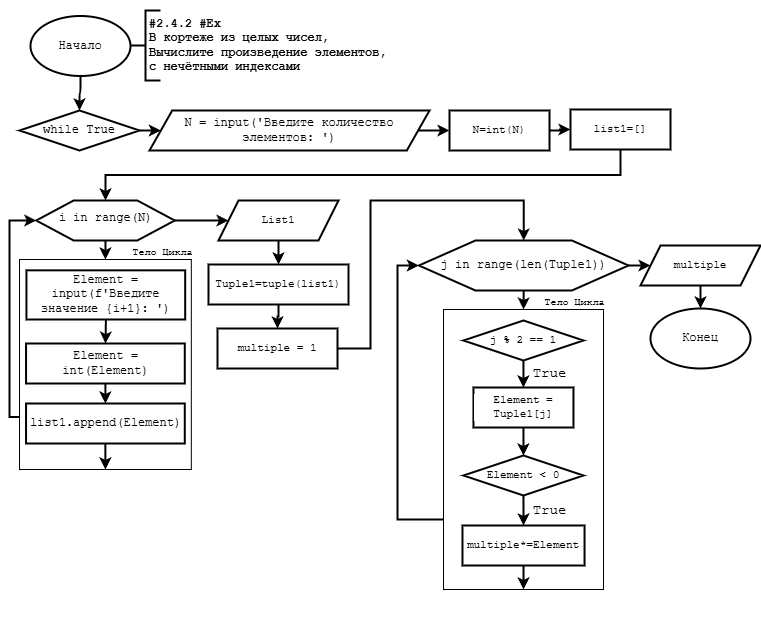

The diagram above was exported from draw.io. Its source (the exported page's mxGraphModel, read from the mxfile embedded in the PNG):
<mxGraphModel dx="510" dy="825" grid="1" gridSize="10" guides="1" tooltips="1" connect="1" arrows="1" fold="1" page="1" pageScale="1" pageWidth="1169" pageHeight="827" background="#ffffff" math="0" shadow="0">
  <root>
    <mxCell id="0" />
    <mxCell id="1" parent="0" />
    <mxCell id="28" value="" style="group;fontFamily=Courier New;" parent="1" vertex="1" connectable="0">
      <mxGeometry x="380" y="80" width="377" height="90" as="geometry" />
    </mxCell>
    <mxCell id="16" value="Начало" style="strokeWidth=2;html=1;shape=mxgraph.flowchart.start_1;whiteSpace=wrap;labelBackgroundColor=none;fontColor=light-dark(#000000,#FFFFFF);fontFamily=Courier New;" parent="28" vertex="1">
      <mxGeometry y="15.5" width="100" height="60" as="geometry" />
    </mxCell>
    <mxCell id="17" value="&lt;div&gt;&lt;font style=&quot;color: light-dark(rgb(0, 0, 0), rgb(255, 255, 255));&quot;&gt;&lt;b&gt;#2.4.2 #Ex&lt;/b&gt;&lt;/font&gt;&lt;/div&gt;&lt;div&gt;&lt;font style=&quot;color: light-dark(rgb(0, 0, 0), rgb(255, 255, 255));&quot;&gt;&lt;b&gt;В кортеже из целых чисел,&lt;/b&gt;&lt;/font&gt;&lt;/div&gt;&lt;div&gt;&lt;font style=&quot;color: light-dark(rgb(0, 0, 0), rgb(255, 255, 255));&quot;&gt;&lt;b&gt;Вычислите произведение элементов,&lt;/b&gt;&lt;/font&gt;&lt;/div&gt;&lt;div&gt;&lt;font style=&quot;color: light-dark(rgb(0, 0, 0), rgb(255, 255, 255));&quot;&gt;&lt;b&gt;с нечётными индексами&lt;/b&gt;&lt;/font&gt;&lt;/div&gt;" style="text;align=left;verticalAlign=middle;resizable=0;points=[];autosize=1;strokeColor=none;fillColor=none;html=1;rotation=0;labelBackgroundColor=none;fontColor=light-dark(#000000,#FFFFFF);fontFamily=Courier New;" parent="28" vertex="1">
      <mxGeometry x="117" y="10" width="260" height="70" as="geometry" />
    </mxCell>
    <mxCell id="18" value="" style="strokeWidth=2;html=1;shape=mxgraph.flowchart.annotation_2;align=left;labelPosition=right;pointerEvents=1;fontFamily=Courier New;" parent="28" vertex="1">
      <mxGeometry x="100" y="10" width="30" height="70" as="geometry" />
    </mxCell>
    <mxCell id="32" style="edgeStyle=orthogonalEdgeStyle;shape=connector;rounded=1;html=1;exitX=1;exitY=0.5;exitDx=0;exitDy=0;exitPerimeter=0;entryX=0;entryY=0.5;entryDx=0;entryDy=0;strokeColor=default;strokeWidth=2;align=center;verticalAlign=middle;fontFamily=Courier New;fontSize=11;fontColor=default;labelBackgroundColor=default;endArrow=classic;" parent="1" source="29" target="31" edge="1">
      <mxGeometry relative="1" as="geometry" />
    </mxCell>
    <mxCell id="29" value="while True" style="strokeWidth=2;html=1;shape=mxgraph.flowchart.decision;whiteSpace=wrap;fontFamily=Courier New;" parent="1" vertex="1">
      <mxGeometry x="369" y="190" width="120" height="40" as="geometry" />
    </mxCell>
    <mxCell id="30" style="edgeStyle=orthogonalEdgeStyle;html=1;exitX=0.5;exitY=1;exitDx=0;exitDy=0;exitPerimeter=0;entryX=0.5;entryY=0;entryDx=0;entryDy=0;entryPerimeter=0;strokeWidth=2;fontFamily=Courier New;" parent="1" source="16" target="29" edge="1">
      <mxGeometry relative="1" as="geometry" />
    </mxCell>
    <mxCell id="34" style="edgeStyle=orthogonalEdgeStyle;shape=connector;rounded=1;html=1;exitX=1;exitY=0.5;exitDx=0;exitDy=0;entryX=0;entryY=0.5;entryDx=0;entryDy=0;strokeColor=default;strokeWidth=2;align=center;verticalAlign=middle;fontFamily=Courier New;fontSize=11;fontColor=default;labelBackgroundColor=default;endArrow=classic;" parent="1" source="31" target="33" edge="1">
      <mxGeometry relative="1" as="geometry" />
    </mxCell>
    <mxCell id="31" value="N = input('Введите количество элементов: ')" style="shape=parallelogram;html=1;strokeWidth=2;perimeter=parallelogramPerimeter;whiteSpace=wrap;rounded=0;arcSize=12;size=0.08108108108108109;fontFamily=Courier New;" parent="1" vertex="1">
      <mxGeometry x="499" y="190" width="280" height="40" as="geometry" />
    </mxCell>
    <mxCell id="57" style="edgeStyle=orthogonalEdgeStyle;shape=connector;curved=0;rounded=0;html=1;exitX=1;exitY=0.5;exitDx=0;exitDy=0;entryX=0;entryY=0.5;entryDx=0;entryDy=0;strokeColor=default;strokeWidth=2;align=center;verticalAlign=middle;fontFamily=Courier New;fontSize=11;fontColor=default;labelBackgroundColor=default;endArrow=classic;" parent="1" source="33" target="56" edge="1">
      <mxGeometry relative="1" as="geometry" />
    </mxCell>
    <mxCell id="33" value="N=int(N)" style="rounded=0;whiteSpace=wrap;html=1;absoluteArcSize=1;arcSize=14;strokeWidth=2;strokeColor=default;align=center;verticalAlign=middle;fontFamily=Courier New;fontSize=11;fontColor=default;labelBackgroundColor=default;fillColor=default;" parent="1" vertex="1">
      <mxGeometry x="799" y="190" width="100" height="40" as="geometry" />
    </mxCell>
    <mxCell id="35" value="" style="group;fontFamily=Courier New;" parent="1" vertex="1" connectable="0">
      <mxGeometry x="350" y="280" width="220" height="319" as="geometry" />
    </mxCell>
    <mxCell id="36" value="i in range(N)" style="verticalLabelPosition=bottom;verticalAlign=top;html=1;shape=hexagon;perimeter=hexagonPerimeter2;arcSize=6;size=0.27;fontFamily=Courier New;fontSize=12;fontColor=light-dark(#000000,#FFFFFF);labelBackgroundColor=none;spacingTop=-36;strokeWidth=2;" parent="35" vertex="1">
      <mxGeometry x="35.75" width="138.5" height="40" as="geometry" />
    </mxCell>
    <mxCell id="37" value="" style="group;fontFamily=Courier New;" parent="35" vertex="1" connectable="0">
      <mxGeometry x="19" y="31" width="194.54545454545456" height="288" as="geometry" />
    </mxCell>
    <mxCell id="38" value="&lt;font style=&quot;font-size: 10px;&quot;&gt;Тело Цикла&lt;/font&gt;" style="text;html=1;align=center;verticalAlign=middle;resizable=0;points=[];autosize=1;strokeColor=none;fillColor=none;fontFamily=Courier New;fontSize=19;fontColor=light-dark(#000000,#FFFFFF);labelBackgroundColor=none;" parent="37" vertex="1">
      <mxGeometry x="102.54545454545455" y="-1" width="80" height="40" as="geometry" />
    </mxCell>
    <mxCell id="39" value="" style="group;fontFamily=Courier New;" parent="37" vertex="1" connectable="0">
      <mxGeometry y="28" width="171.82" height="260" as="geometry" />
    </mxCell>
    <mxCell id="40" value="" style="whiteSpace=wrap;html=1;fontFamily=Courier New;fontSize=19;fontColor=light-dark(#000000,#FFFFFF);labelBackgroundColor=none;fillColor=none;" parent="39" vertex="1">
      <mxGeometry width="171.82" height="210" as="geometry" />
    </mxCell>
    <mxCell id="55" style="edgeStyle=orthogonalEdgeStyle;shape=connector;curved=0;rounded=0;html=1;exitX=0.5;exitY=1;exitDx=0;exitDy=0;entryX=0.5;entryY=0;entryDx=0;entryDy=0;strokeColor=default;strokeWidth=2;align=center;verticalAlign=middle;fontFamily=Courier New;fontSize=11;fontColor=default;labelBackgroundColor=default;endArrow=classic;" parent="39" source="41" target="54" edge="1">
      <mxGeometry relative="1" as="geometry" />
    </mxCell>
    <mxCell id="41" value="Element = input(f'Введите значение {i+1}: ')" style="rounded=0;whiteSpace=wrap;html=1;absoluteArcSize=1;arcSize=0;strokeWidth=2;fontFamily=Courier New;" parent="39" vertex="1">
      <mxGeometry x="6.95" y="10.84" width="158.73" height="49.16" as="geometry" />
    </mxCell>
    <mxCell id="71" style="edgeStyle=orthogonalEdgeStyle;shape=connector;curved=0;rounded=0;html=1;exitX=0.5;exitY=1;exitDx=0;exitDy=0;entryX=0.5;entryY=0;entryDx=0;entryDy=0;strokeColor=default;strokeWidth=2;align=center;verticalAlign=middle;fontFamily=Courier New;fontSize=11;fontColor=default;labelBackgroundColor=default;endArrow=classic;" parent="39" source="54" target="70" edge="1">
      <mxGeometry relative="1" as="geometry" />
    </mxCell>
    <mxCell id="54" value="Element = int(Element)" style="rounded=0;whiteSpace=wrap;html=1;absoluteArcSize=1;arcSize=0;strokeWidth=2;fontFamily=Courier New;" parent="39" vertex="1">
      <mxGeometry x="6.545454545454545" y="83.99870967741936" width="158.72727272727272" height="40" as="geometry" />
    </mxCell>
    <mxCell id="128" style="edgeStyle=orthogonalEdgeStyle;shape=connector;curved=0;rounded=0;html=1;exitX=0.5;exitY=1;exitDx=0;exitDy=0;strokeColor=default;strokeWidth=2;align=center;verticalAlign=middle;fontFamily=Helvetica;fontSize=14;fontColor=default;labelBackgroundColor=none;autosize=1;resizable=0;endArrow=classic;entryX=0.5;entryY=1;entryDx=0;entryDy=0;" parent="39" source="70" target="40" edge="1">
      <mxGeometry relative="1" as="geometry">
        <mxPoint x="86.20689655172418" y="231" as="targetPoint" />
        <Array as="points">
          <mxPoint x="86" y="194" />
          <mxPoint x="86" y="194" />
        </Array>
      </mxGeometry>
    </mxCell>
    <mxCell id="70" value="list1.append(Element)" style="rounded=0;whiteSpace=wrap;html=1;absoluteArcSize=1;arcSize=0;strokeWidth=2;fontFamily=Courier New;" parent="39" vertex="1">
      <mxGeometry x="6.545454545454545" y="143.99870967741936" width="158.72727272727272" height="40" as="geometry" />
    </mxCell>
    <mxCell id="42" style="edgeStyle=none;shape=connector;curved=0;rounded=0;html=1;exitX=0.5;exitY=1;exitDx=0;exitDy=0;entryX=0.5;entryY=0;entryDx=0;entryDy=0;strokeColor=light-dark(#000000,#FFFFFF);strokeWidth=2;align=center;verticalAlign=middle;fontFamily=Courier New;fontSize=19;fontColor=light-dark(#000000,#FFFFFF);labelBackgroundColor=none;endArrow=classic;" parent="35" source="36" target="40" edge="1">
      <mxGeometry relative="1" as="geometry" />
    </mxCell>
    <mxCell id="43" style="edgeStyle=orthogonalEdgeStyle;shape=connector;rounded=0;html=1;exitX=0;exitY=0.75;exitDx=0;exitDy=0;entryX=0;entryY=0.5;entryDx=0;entryDy=0;strokeColor=light-dark(#000000,#FFFFFF);strokeWidth=2;align=center;verticalAlign=middle;fontFamily=Courier New;fontSize=19;fontColor=light-dark(#000000,#FFFFFF);labelBackgroundColor=none;endArrow=classic;" parent="35" source="40" target="36" edge="1">
      <mxGeometry relative="1" as="geometry" />
    </mxCell>
    <mxCell id="58" style="edgeStyle=orthogonalEdgeStyle;shape=connector;curved=0;rounded=0;html=1;exitX=0.5;exitY=1;exitDx=0;exitDy=0;entryX=0.5;entryY=0;entryDx=0;entryDy=0;strokeColor=default;strokeWidth=2;align=center;verticalAlign=middle;fontFamily=Courier New;fontSize=11;fontColor=default;labelBackgroundColor=default;endArrow=classic;" parent="1" source="56" target="36" edge="1">
      <mxGeometry relative="1" as="geometry" />
    </mxCell>
    <mxCell id="56" value="list1=[]" style="rounded=0;whiteSpace=wrap;html=1;absoluteArcSize=1;arcSize=14;strokeWidth=2;strokeColor=default;align=center;verticalAlign=middle;fontFamily=Courier New;fontSize=11;fontColor=default;labelBackgroundColor=default;fillColor=default;" parent="1" vertex="1">
      <mxGeometry x="920" y="189" width="100" height="40" as="geometry" />
    </mxCell>
    <mxCell id="75" style="edgeStyle=orthogonalEdgeStyle;shape=connector;curved=0;rounded=0;html=1;exitX=0.5;exitY=1;exitDx=0;exitDy=0;entryX=0.5;entryY=0;entryDx=0;entryDy=0;strokeColor=default;strokeWidth=2;align=center;verticalAlign=middle;fontFamily=Courier New;fontSize=11;fontColor=default;labelBackgroundColor=default;endArrow=classic;" parent="1" source="72" target="74" edge="1">
      <mxGeometry relative="1" as="geometry" />
    </mxCell>
    <mxCell id="72" value="List1" style="shape=parallelogram;perimeter=parallelogramPerimeter;whiteSpace=wrap;html=1;fixedSize=1;rounded=0;strokeColor=default;strokeWidth=2;align=center;verticalAlign=middle;arcSize=14;fontFamily=Courier New;fontSize=11;fontColor=default;labelBackgroundColor=default;fillColor=default;" parent="1" vertex="1">
      <mxGeometry x="568" y="280" width="120" height="40" as="geometry" />
    </mxCell>
    <mxCell id="73" style="edgeStyle=orthogonalEdgeStyle;shape=connector;curved=0;rounded=0;html=1;exitX=1;exitY=0.5;exitDx=0;exitDy=0;entryX=0;entryY=0.5;entryDx=0;entryDy=0;strokeColor=default;strokeWidth=2;align=center;verticalAlign=middle;fontFamily=Courier New;fontSize=11;fontColor=default;labelBackgroundColor=default;endArrow=classic;" parent="1" source="36" target="72" edge="1">
      <mxGeometry relative="1" as="geometry" />
    </mxCell>
    <mxCell id="77" style="edgeStyle=orthogonalEdgeStyle;shape=connector;curved=0;rounded=0;html=1;exitX=0.5;exitY=1;exitDx=0;exitDy=0;entryX=0.5;entryY=0;entryDx=0;entryDy=0;strokeColor=default;strokeWidth=2;align=center;verticalAlign=middle;fontFamily=Courier New;fontSize=11;fontColor=default;labelBackgroundColor=default;endArrow=classic;" parent="1" source="74" target="76" edge="1">
      <mxGeometry relative="1" as="geometry" />
    </mxCell>
    <mxCell id="74" value="Tuple1=tuple(list1)" style="whiteSpace=wrap;html=1;rounded=0;strokeColor=default;strokeWidth=2;align=center;verticalAlign=middle;arcSize=14;fontFamily=Courier New;fontSize=11;fontColor=default;labelBackgroundColor=default;fillColor=default;" parent="1" vertex="1">
      <mxGeometry x="558" y="344" width="140" height="40" as="geometry" />
    </mxCell>
    <mxCell id="7UG950Us2QJwsaVFxOoS-128" style="edgeStyle=orthogonalEdgeStyle;shape=connector;rounded=0;html=1;exitX=1;exitY=0.5;exitDx=0;exitDy=0;entryX=0.5;entryY=0;entryDx=0;entryDy=0;strokeColor=default;strokeWidth=2;align=center;verticalAlign=middle;fontFamily=Helvetica;fontSize=11;fontColor=default;labelBackgroundColor=default;endArrow=classic;" edge="1" parent="1" source="76" target="88">
      <mxGeometry relative="1" as="geometry">
        <Array as="points">
          <mxPoint x="720" y="428" />
          <mxPoint x="720" y="280" />
          <mxPoint x="873" y="280" />
        </Array>
      </mxGeometry>
    </mxCell>
    <mxCell id="76" value="multiple = 1" style="whiteSpace=wrap;html=1;rounded=0;strokeColor=default;strokeWidth=2;align=center;verticalAlign=middle;arcSize=14;fontFamily=Courier New;fontSize=11;fontColor=default;labelBackgroundColor=default;fillColor=default;" parent="1" vertex="1">
      <mxGeometry x="567" y="408" width="120" height="40" as="geometry" />
    </mxCell>
    <mxCell id="87" value="" style="group;fontFamily=Courier New;" parent="1" vertex="1" connectable="0">
      <mxGeometry x="718" y="330" width="317" height="369" as="geometry" />
    </mxCell>
    <mxCell id="88" value="j in range(len(Tuple1))" style="verticalLabelPosition=bottom;verticalAlign=top;html=1;shape=hexagon;perimeter=hexagonPerimeter2;arcSize=6;size=0.27;fontFamily=Courier New;fontSize=12;fontColor=light-dark(#000000,#FFFFFF);labelBackgroundColor=none;spacingTop=-39;strokeWidth=2;" parent="87" vertex="1">
      <mxGeometry x="50.38" y="-10" width="209.62" height="50" as="geometry" />
    </mxCell>
    <mxCell id="89" value="" style="group;fontFamily=Courier New;" parent="87" vertex="1" connectable="0">
      <mxGeometry x="7" y="31" width="310" height="338" as="geometry" />
    </mxCell>
    <mxCell id="91" value="" style="group;fontFamily=Courier New;" parent="89" vertex="1" connectable="0">
      <mxGeometry x="-2" y="28" width="295.91" height="310" as="geometry" />
    </mxCell>
    <mxCell id="97" value="" style="group;fontFamily=Courier New;" parent="91" vertex="1" connectable="0">
      <mxGeometry width="295.91" height="310" as="geometry" />
    </mxCell>
    <mxCell id="92" value="" style="whiteSpace=wrap;html=1;fontFamily=Courier New;fontSize=19;fontColor=light-dark(#000000,#FFFFFF);labelBackgroundColor=none;fillColor=none;" parent="97" vertex="1">
      <mxGeometry x="70" width="160" height="280" as="geometry" />
    </mxCell>
    <mxCell id="110" style="edgeStyle=orthogonalEdgeStyle;shape=connector;curved=0;rounded=0;html=1;exitX=0.5;exitY=1;exitDx=0;exitDy=0;entryX=0.5;entryY=0;entryDx=0;entryDy=0;strokeColor=default;strokeWidth=2;align=center;verticalAlign=middle;fontFamily=Courier New;fontSize=14;fontColor=default;labelBackgroundColor=none;autosize=1;resizable=0;endArrow=classic;" parent="97" source="96" target="109" edge="1">
      <mxGeometry relative="1" as="geometry" />
    </mxCell>
    <mxCell id="96" value="j % 2 == 1" style="rhombus;whiteSpace=wrap;html=1;rounded=0;strokeColor=default;strokeWidth=2;align=center;verticalAlign=middle;arcSize=14;fontFamily=Courier New;fontSize=11;fontColor=default;labelBackgroundColor=default;fillColor=default;" parent="97" vertex="1">
      <mxGeometry x="89.95000000000005" y="11" width="120" height="40" as="geometry" />
    </mxCell>
    <mxCell id="105" value="True" style="text;html=1;align=center;verticalAlign=middle;resizable=0;points=[];autosize=1;strokeColor=none;fillColor=none;fontFamily=Courier New;fontSize=14;fontColor=default;labelBackgroundColor=none;" parent="97" vertex="1">
      <mxGeometry x="145.95000000000005" y="49" width="60" height="30" as="geometry" />
    </mxCell>
    <mxCell id="113" style="edgeStyle=orthogonalEdgeStyle;shape=connector;curved=0;rounded=0;html=1;exitX=0.5;exitY=1;exitDx=0;exitDy=0;entryX=0.5;entryY=0;entryDx=0;entryDy=0;strokeColor=default;strokeWidth=2;align=center;verticalAlign=middle;fontFamily=Courier New;fontSize=14;fontColor=default;labelBackgroundColor=none;autosize=1;resizable=0;endArrow=classic;" parent="97" source="109" target="111" edge="1">
      <mxGeometry relative="1" as="geometry" />
    </mxCell>
    <mxCell id="109" value="Element = Tuple1[j]" style="rounded=0;whiteSpace=wrap;html=1;absoluteArcSize=1;arcSize=14;strokeWidth=2;strokeColor=default;align=center;verticalAlign=middle;fontFamily=Courier New;fontSize=11;fontColor=default;labelBackgroundColor=default;fillColor=default;" parent="97" vertex="1">
      <mxGeometry x="99.96000000000004" y="78" width="100" height="40" as="geometry" />
    </mxCell>
    <mxCell id="116" style="edgeStyle=orthogonalEdgeStyle;shape=connector;curved=0;rounded=0;html=1;exitX=0.5;exitY=1;exitDx=0;exitDy=0;entryX=0.5;entryY=0;entryDx=0;entryDy=0;strokeColor=default;strokeWidth=2;align=center;verticalAlign=middle;fontFamily=Courier New;fontSize=14;fontColor=default;labelBackgroundColor=none;autosize=1;resizable=0;endArrow=classic;" parent="97" source="111" target="115" edge="1">
      <mxGeometry relative="1" as="geometry" />
    </mxCell>
    <mxCell id="111" value="Element &amp;lt; 0" style="rhombus;whiteSpace=wrap;html=1;rounded=0;strokeColor=default;strokeWidth=2;align=center;verticalAlign=middle;arcSize=14;fontFamily=Courier New;fontSize=11;fontColor=default;labelBackgroundColor=default;fillColor=default;" parent="97" vertex="1">
      <mxGeometry x="89.96000000000005" y="146" width="120" height="40" as="geometry" />
    </mxCell>
    <mxCell id="114" value="True" style="text;html=1;align=center;verticalAlign=middle;resizable=0;points=[];autosize=1;strokeColor=none;fillColor=none;fontFamily=Courier New;fontSize=14;fontColor=default;labelBackgroundColor=none;" parent="97" vertex="1">
      <mxGeometry x="145.95000000000005" y="186" width="60" height="30" as="geometry" />
    </mxCell>
    <mxCell id="119" style="shape=connector;rounded=0;html=1;exitX=0.5;exitY=1;exitDx=0;exitDy=0;entryX=0.5;entryY=1;entryDx=0;entryDy=0;strokeColor=default;strokeWidth=2;align=center;verticalAlign=middle;fontFamily=Courier New;fontSize=14;fontColor=default;labelBackgroundColor=none;autosize=1;resizable=0;endArrow=classic;" parent="97" source="115" target="92" edge="1">
      <mxGeometry relative="1" as="geometry" />
    </mxCell>
    <mxCell id="115" value="multiple*=Element" style="rounded=0;whiteSpace=wrap;html=1;absoluteArcSize=1;arcSize=14;strokeWidth=2;strokeColor=default;align=center;verticalAlign=middle;fontFamily=Courier New;fontSize=11;fontColor=default;labelBackgroundColor=default;fillColor=default;" parent="97" vertex="1">
      <mxGeometry x="88.98" y="216" width="122.05" height="40" as="geometry" />
    </mxCell>
    <mxCell id="90" value="&lt;font style=&quot;font-size: 10px;&quot;&gt;Тело Цикла&lt;/font&gt;" style="text;html=1;align=center;verticalAlign=middle;resizable=0;points=[];autosize=1;strokeColor=none;fillColor=none;fontFamily=Courier New;fontSize=19;fontColor=light-dark(#000000,#FFFFFF);labelBackgroundColor=none;" parent="97" vertex="1">
      <mxGeometry x="161.00272727272727" y="-29" width="80" height="40" as="geometry" />
    </mxCell>
    <mxCell id="94" style="edgeStyle=none;shape=connector;curved=0;rounded=0;html=1;exitX=0.5;exitY=1;exitDx=0;exitDy=0;entryX=0.5;entryY=0;entryDx=0;entryDy=0;strokeColor=light-dark(#000000,#FFFFFF);strokeWidth=2;align=center;verticalAlign=middle;fontFamily=Courier New;fontSize=19;fontColor=light-dark(#000000,#FFFFFF);labelBackgroundColor=none;endArrow=classic;" parent="87" source="88" target="92" edge="1">
      <mxGeometry relative="1" as="geometry" />
    </mxCell>
    <mxCell id="95" style="edgeStyle=orthogonalEdgeStyle;shape=connector;rounded=0;html=1;exitX=0;exitY=0.75;exitDx=0;exitDy=0;entryX=0;entryY=0.5;entryDx=0;entryDy=0;strokeColor=light-dark(#000000,#FFFFFF);strokeWidth=2;align=center;verticalAlign=middle;fontFamily=Courier New;fontSize=19;fontColor=light-dark(#000000,#FFFFFF);labelBackgroundColor=none;endArrow=classic;" parent="87" source="92" target="88" edge="1">
      <mxGeometry relative="1" as="geometry">
        <Array as="points">
          <mxPoint x="29" y="269" />
          <mxPoint x="29" y="15" />
        </Array>
      </mxGeometry>
    </mxCell>
    <mxCell id="123" value="multiple" style="shape=parallelogram;perimeter=parallelogramPerimeter;whiteSpace=wrap;html=1;fixedSize=1;rounded=0;strokeColor=default;strokeWidth=2;align=center;verticalAlign=middle;arcSize=14;fontFamily=Courier New;fontSize=11;fontColor=default;labelBackgroundColor=default;fillColor=default;" parent="1" vertex="1">
      <mxGeometry x="990" y="325" width="120" height="40" as="geometry" />
    </mxCell>
    <mxCell id="124" style="edgeStyle=orthogonalEdgeStyle;shape=connector;curved=0;rounded=0;html=1;exitX=1;exitY=0.5;exitDx=0;exitDy=0;entryX=0;entryY=0.5;entryDx=0;entryDy=0;strokeColor=default;strokeWidth=2;align=center;verticalAlign=middle;fontFamily=Helvetica;fontSize=14;fontColor=default;labelBackgroundColor=none;autosize=1;resizable=0;endArrow=classic;" parent="1" source="88" target="123" edge="1">
      <mxGeometry relative="1" as="geometry" />
    </mxCell>
    <mxCell id="125" value="Конец" style="strokeWidth=2;html=1;shape=mxgraph.flowchart.start_1;whiteSpace=wrap;labelBackgroundColor=none;fontColor=light-dark(#000000,#FFFFFF);fontFamily=Courier New;" parent="1" vertex="1">
      <mxGeometry x="1000" y="388" width="100" height="60" as="geometry" />
    </mxCell>
    <mxCell id="127" style="edgeStyle=orthogonalEdgeStyle;shape=connector;curved=0;rounded=0;html=1;exitX=0.5;exitY=1;exitDx=0;exitDy=0;entryX=0.5;entryY=0;entryDx=0;entryDy=0;entryPerimeter=0;strokeColor=default;strokeWidth=2;align=center;verticalAlign=middle;fontFamily=Helvetica;fontSize=14;fontColor=default;labelBackgroundColor=none;autosize=1;resizable=0;endArrow=classic;" parent="1" source="123" target="125" edge="1">
      <mxGeometry relative="1" as="geometry" />
    </mxCell>
  </root>
</mxGraphModel>